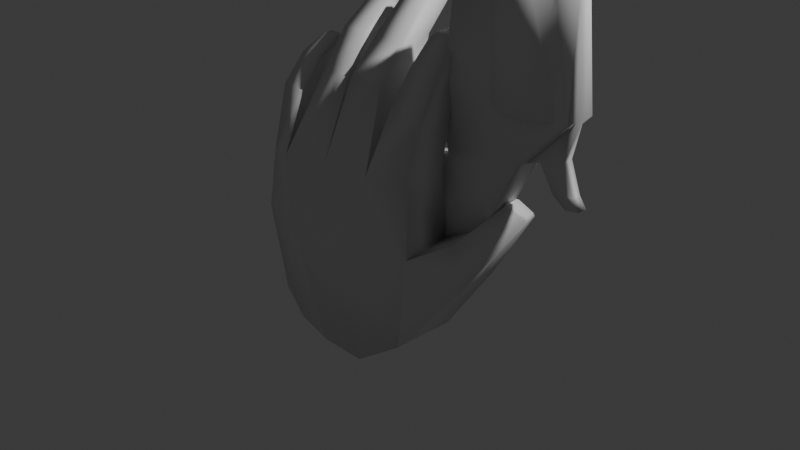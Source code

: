 # Source: untitled.blend  (saved by Blender 4.0.36; exported with 4.5.12 LTS)
import bpy
from mathutils import Matrix  # noqa: F401  (used for matrix-valued properties, if any)

bpy.ops.wm.read_factory_settings(use_empty=True)
scene = bpy.context.scene
scene.name = 'Scene'

# ---- collections
col_hand_collection = bpy.data.collections.new('Hand Collection'); scene.collection.children.link(col_hand_collection)
col_gun_collection = bpy.data.collections.new('Gun Collection'); scene.collection.children.link(col_gun_collection)

# ---- materials (node trees are filled in below, after node groups)
mat_material = bpy.data.materials.new('Material')
mat_material.alpha_threshold = 0.0
mat_material.use_transparent_shadow = False
mat_material.roughness = 0.5
mat_material.line_color = (0.0, 0.0, 0.0, 1.0)

# ---- material node trees
mat_material.use_nodes = True; mat_material.node_tree.nodes.clear()
_N = mat_material.node_tree.nodes; _L = mat_material.node_tree.links
n0 = _N.new('ShaderNodeOutputMaterial'); n0.name = 'Material Output'; n0.location = (300, 300)
n1 = _N.new('ShaderNodeBsdfPrincipled'); n1.name = 'Principled BSDF'; n1.location = (10, 300)
n1.inputs[3].default_value = 1.45
_L.new(n1.outputs[0], n0.inputs[0])
n0.is_active_output = True

# ---- world
world_world = bpy.data.worlds.new('World'); scene.world = world_world
world_world.use_nodes = True; world_world.node_tree.nodes.clear()
_N = world_world.node_tree.nodes; _L = world_world.node_tree.links
n0 = _N.new('ShaderNodeOutputWorld'); n0.name = 'World Output'; n0.location = (300, 300)
n1 = _N.new('ShaderNodeBackground'); n1.name = 'Background'; n1.location = (10, 300)
n1.inputs[0].default_value = (0.05088, 0.05088, 0.05088, 1.0)
_L.new(n1.outputs[0], n0.inputs[0])
n0.is_active_output = True
world_world.color = (0.05088, 0.05088, 0.05088)
world_world.use_sun_shadow = False
world_world.sun_shadow_jitter_overblur = 0.0

# ---- cameras
cam_camera = bpy.data.cameras.new('Camera')
cam_camera.clip_end = 100.0
cam_camera.ortho_scale = 7.314

# ---- lights
light_light = bpy.data.lights.new('Light', 'POINT')
light_light.transmission_factor = 0.0
light_light.use_soft_falloff = False
light_light.energy = 1000.0
light_light.shadow_soft_size = 0.1
light_light.shadow_maximum_resolution = 0.006
light_light.use_absolute_resolution = True

# ---- meshes
me_cube = bpy.data.meshes.new('Cube')
me_cube.from_pydata([(1.032, -0.4463, 1.037), (0.9086, -0.2073, -0.7336), (1.045, -0.8852, 0.9915), (0.9086, -0.8718, -0.7336), (-0.9399, -0.2532, 0.7233), (-0.7819, -0.3035, -0.7666), (-0.9543, -0.7932, 0.7064), (-0.7962, -0.8435, -0.7835), (0.0, -0.3355, -1.0), (0.02044, -0.9602, 0.9107), (0.0, -1.0, -1.0), (0.02044, -0.2958, 0.9107), (0.5, -1.0, -1.0), (0.5315, -0.3366, 0.9289), (0.5, -0.3355, -1.0), (0.4993, -0.8903, 0.8924), (-0.5, -0.3355, -1.0), (-0.5541, -0.9698, 0.8131), (-0.5143, -0.8754, -1.017), (-0.5541, -0.3053, 0.8131), (0.9964, -0.3638, 0.2829), (-0.9605, -0.8815, 0.1231), (1.045, -0.9004, 0.2543), (-0.9462, -0.3416, 0.1401), (-0.0002554, -0.3507, 0.2628), (-0.0002554, -1.015, 0.2628), (0.4997, -1.015, 0.2628), (0.4997, -0.3507, 0.2628), (-0.5003, -0.3507, 0.2628), (-0.5003, -1.015, 0.2628), (1.304, -0.5536, 0.3926), (1.3, -0.1592, 0.4829), (1.378, -0.5567, -0.0781), (1.425, -0.1816, 0.004663), (1.01, -0.3297, 1.546), (0.9927, -0.6804, 1.509), (0.6102, -0.6804, 1.509), (0.628, -0.3297, 1.546), (0.9662, -0.2172, 1.87), (0.6425, -0.2172, 1.87), (1.009, -0.5293, 1.86), (0.6858, -0.5293, 1.86), (0.04917, -0.1195, 1.69), (0.4347, -0.1195, 1.69), (0.04917, -0.6319, 1.69), (0.4347, -0.6319, 1.69), (0.07106, -0.002709, 2.024), (0.05924, -0.3519, 1.995), (0.3876, -0.3519, 1.995), (0.3994, -0.002709, 2.024), (-0.1013, -0.1808, 1.499), (-0.0447, -0.601, 1.631), (-0.4887, -0.1808, 1.499), (-0.3812, -0.5941, 1.631), (-0.139, -0.0186, 1.897), (-0.4702, -0.0186, 1.897), (-0.3842, -0.3383, 1.996), (-0.1039, -0.3452, 1.996), (-0.6122, -0.681, 1.379), (-0.8973, -0.6769, 1.379), (-0.6285, -0.2778, 1.282), (-0.9712, -0.2778, 1.282), (-0.684, -0.398, 1.633), (-0.7038, -0.1788, 1.538), (-0.948, -0.398, 1.633), (-0.9679, -0.1788, 1.538), (0.9586, -0.02522, 2.109), (0.8934, -0.06483, 2.171), (0.8934, -0.2797, 2.171), (0.9874, -0.322, 2.1), (0.6816, -0.02521, 2.109), (0.7656, -0.06483, 2.171), (0.7656, -0.2797, 2.171), (0.7104, -0.322, 2.1), (0.1369, 0.1255, 2.412), (0.07017, 0.0199, 2.355), (0.1487, 0.2486, 2.338), (0.08197, 0.2799, 2.28), (0.2925, 0.2486, 2.338), (0.3604, 0.2799, 2.28), (0.3486, 0.0199, 2.355), (0.2807, 0.1255, 2.412), (-0.2112, 0.09629, 2.238), (-0.1451, -0.01009, 2.184), (-0.2593, 0.206, 2.184), (-0.1932, 0.2335, 2.13), (-0.3631, 0.09629, 2.238), (-0.4282, -0.01009, 2.184), (-0.4764, 0.2335, 2.13), (-0.4112, 0.206, 2.184), (-0.8922, -0.01143, 1.746), (-0.9444, 0.004486, 1.71), (-0.8583, -0.1079, 1.803), (-0.9021, -0.1534, 1.781), (-0.7051, -0.1534, 1.781), (-0.7657, -0.1079, 1.803), (-0.7996, -0.01143, 1.746), (-0.7473, 0.004486, 1.71), (1.71, 0.02152, 0.6648), (1.709, 0.05174, 0.6179), (1.778, -0.1465, 0.6477), (1.757, -0.1156, 0.6794), (1.485, -0.01934, 0.7536), (1.585, -0.02819, 0.762), (1.628, -0.1597, 0.7728), (1.594, -0.2185, 0.7709)], [], [(62, 63, 97, 94), (29, 17, 6, 21), (21, 6, 4, 23), (14, 1, 3, 12), (20, 0, 2, 22), (27, 13, 0, 20), (28, 19, 11, 24), (16, 8, 10, 18), (26, 15, 9, 25), (48, 49, 79, 80), (41, 40, 69, 73), (22, 2, 15, 26), (24, 11, 13, 27), (8, 14, 12, 10), (5, 16, 18, 7), (23, 4, 19, 28), (25, 9, 17, 29), (54, 55, 88, 85), (63, 65, 91, 97), (96, 90, 92, 95), (64, 62, 94, 93), (56, 57, 83, 87), (55, 56, 87, 88), (57, 54, 85, 83), (46, 47, 75, 77), (49, 46, 77, 79), (78, 76, 74, 81), (38, 39, 70, 66), (39, 41, 73, 70), (40, 38, 66, 69), (10, 25, 29, 18), (5, 23, 28, 16), (8, 24, 27, 14), (3, 22, 26, 12), (12, 26, 25, 10), (16, 28, 24, 8), (14, 27, 20, 1), (7, 21, 23, 5), (18, 29, 21, 7), (32, 33, 99, 100), (31, 30, 105, 102), (98, 103, 104, 101), (30, 32, 100, 105), (3, 1, 33, 32), (1, 20, 31, 33), (22, 3, 32, 30), (20, 22, 30, 31), (13, 15, 36, 37), (0, 13, 37, 34), (15, 2, 35, 36), (2, 0, 34, 35), (37, 36, 41, 39), (34, 37, 39, 38), (36, 35, 40, 41), (35, 34, 38, 40), (15, 13, 43, 45), (9, 15, 45, 44), (11, 9, 44, 42), (13, 11, 42, 43), (45, 43, 42, 44), (45, 43, 49, 48), (44, 45, 48, 47), (42, 44, 47, 46), (43, 42, 46, 49), (17, 9, 51, 53), (19, 17, 53, 52), (11, 19, 52, 50), (9, 11, 50, 51), (53, 51, 57, 56), (52, 53, 56, 55), (50, 52, 55, 54), (51, 50, 54, 57), (19, 4, 61, 60), (4, 6, 59, 61), (17, 19, 60, 58), (6, 17, 58, 59), (60, 61, 65, 63), (61, 59, 64, 65), (58, 60, 63, 62), (59, 58, 62, 64), (67, 68, 69, 66), (71, 67, 66, 70), (68, 72, 73, 69), (70, 73, 72, 71), (67, 71, 72, 68), (81, 74, 75, 80), (77, 75, 74, 76), (76, 78, 79, 77), (78, 81, 80, 79), (47, 48, 80, 75), (89, 84, 85, 88), (84, 82, 83, 85), (82, 86, 87, 83), (88, 87, 86, 89), (84, 89, 86, 82), (95, 92, 93, 94), (92, 90, 91, 93), (90, 96, 97, 91), (96, 95, 94, 97), (65, 64, 93, 91), (103, 98, 99, 102), (105, 100, 101, 104), (100, 99, 98, 101), (102, 105, 104, 103), (33, 31, 102, 99)])
me_cube.polygons.foreach_set('use_smooth', [True] * 105)
_uv = me_cube.uv_layers.new(name='UVMap')
_uv.uv.foreach_set('vector', [0.8125, 0.75, 0.8125, 0.5, 0.8125, 0.5, 0.8125, 0.75, 0.5, 0.9375, 0.625, 0.9375, 0.625, 1.0, 0.5, 1.0, 0.5, 0.0, 0.625, 0.0, 0.625, 0.25, 0.5, 0.25, 0.3125, 0.5, 0.375, 0.5, 0.375, 0.75, 0.3125, 0.75, 0.5, 0.5, 0.625, 0.5, 0.625, 0.75, 0.5, 0.75, 0.5, 0.4375, 0.625, 0.4375, 0.625, 0.5, 0.5, 0.5, 0.5, 0.3125, 0.625, 0.3125, 0.625, 0.375, 0.5, 0.375, 0.1875, 0.5, 0.25, 0.5, 0.25, 0.75, 0.1875, 0.75, 0.5, 0.8125, 0.625, 0.8125, 0.625, 0.875, 0.5, 0.875, 0.6875, 0.75, 0.6875, 0.5, 0.6875, 0.5, 0.6875, 0.75, 0.625, 0.8125, 0.625, 0.75, 0.625, 0.75, 0.625, 0.8125, 0.5, 0.75, 0.625, 0.75, 0.625, 0.8125, 0.5, 0.8125, 0.5, 0.375, 0.625, 0.375, 0.625, 0.4375, 0.5, 0.4375, 0.25, 0.5, 0.3125, 0.5, 0.3125, 0.75, 0.25, 0.75, 0.125, 0.5, 0.1875, 0.5, 0.1875, 0.75, 0.125, 0.75, 0.5, 0.25, 0.625, 0.25, 0.625, 0.3125, 0.5, 0.3125, 0.5, 0.875, 0.625, 0.875, 0.625, 0.9375, 0.5, 0.9375, 0.625, 0.375, 0.625, 0.3125, 0.625, 0.3125, 0.625, 0.375, 0.625, 0.3125, 0.625, 0.25, 0.625, 0.25, 0.625, 0.3125, 0.8281, 0.5471, 0.8594, 0.5471, 0.8594, 0.7029, 0.8281, 0.7029, 0.625, 1.0, 0.625, 0.9375, 0.625, 0.9375, 0.625, 1.0, 0.625, 0.9375, 0.625, 0.875, 0.625, 0.875, 0.625, 0.9375, 0.8125, 0.5, 0.8125, 0.75, 0.8125, 0.75, 0.8125, 0.5, 0.75, 0.75, 0.75, 0.5, 0.75, 0.5, 0.75, 0.75, 0.75, 0.5, 0.75, 0.75, 0.75, 0.75, 0.75, 0.5, 0.625, 0.4375, 0.625, 0.375, 0.625, 0.375, 0.625, 0.4375, 0.6316, 0.4891, 0.6405, 0.4559, 0.7052, 0.6984, 0.6477, 0.7316, 0.625, 0.5, 0.625, 0.4375, 0.625, 0.4375, 0.625, 0.5, 0.6875, 0.5, 0.6875, 0.75, 0.6875, 0.75, 0.6875, 0.5, 0.625, 0.75, 0.625, 0.5, 0.625, 0.5, 0.625, 0.75, 0.375, 0.875, 0.5, 0.875, 0.5, 0.9375, 0.375, 0.9375, 0.375, 0.25, 0.5, 0.25, 0.5, 0.3125, 0.375, 0.3125, 0.375, 0.375, 0.5, 0.375, 0.5, 0.4375, 0.375, 0.4375, 0.375, 0.75, 0.5, 0.75, 0.5, 0.8125, 0.375, 0.8125, 0.375, 0.8125, 0.5, 0.8125, 0.5, 0.875, 0.375, 0.875, 0.375, 0.3125, 0.5, 0.3125, 0.5, 0.375, 0.375, 0.375, 0.375, 0.4375, 0.5, 0.4375, 0.5, 0.5, 0.375, 0.5, 0.375, 0.0, 0.5, 0.0, 0.5, 0.25, 0.375, 0.25, 0.375, 0.9375, 0.5, 0.9375, 0.5, 1.0, 0.375, 1.0, 0.375, 0.75, 0.375, 0.5, 0.375, 0.5, 0.375, 0.75, 0.5, 0.5, 0.5, 0.75, 0.5, 0.75, 0.5, 0.5, 0.3973, 0.5499, 0.4777, 0.552, 0.4778, 0.6982, 0.3971, 0.7004, 0.5, 0.75, 0.375, 0.75, 0.375, 0.75, 0.5, 0.75, 0.375, 0.75, 0.375, 0.5, 0.375, 0.5, 0.375, 0.75, 0.375, 0.5, 0.5, 0.5, 0.5, 0.5, 0.375, 0.5, 0.5, 0.75, 0.375, 0.75, 0.375, 0.75, 0.5, 0.75, 0.5, 0.5, 0.5, 0.75, 0.5, 0.75, 0.5, 0.5, 0.6875, 0.5, 0.6875, 0.75, 0.6875, 0.75, 0.6875, 0.5, 0.625, 0.5, 0.625, 0.4375, 0.625, 0.4375, 0.625, 0.5, 0.625, 0.8125, 0.625, 0.75, 0.625, 0.75, 0.625, 0.8125, 0.625, 0.75, 0.625, 0.5, 0.625, 0.5, 0.625, 0.75, 0.6875, 0.5, 0.6875, 0.75, 0.6875, 0.75, 0.6875, 0.5, 0.625, 0.5, 0.625, 0.4375, 0.625, 0.4375, 0.625, 0.5, 0.625, 0.8125, 0.625, 0.75, 0.625, 0.75, 0.625, 0.8125, 0.625, 0.75, 0.625, 0.5, 0.625, 0.5, 0.625, 0.75, 0.6875, 0.75, 0.6875, 0.5, 0.6875, 0.5, 0.6875, 0.75, 0.625, 0.875, 0.625, 0.8125, 0.625, 0.8125, 0.625, 0.875, 0.75, 0.5, 0.75, 0.75, 0.75, 0.75, 0.75, 0.5, 0.625, 0.4375, 0.625, 0.375, 0.625, 0.375, 0.625, 0.4375, 0.6875, 0.75, 0.6875, 0.5, 0.625, 0.375, 0.75, 0.75, 0.6875, 0.75, 0.6875, 0.5, 0.6875, 0.5, 0.6875, 0.75, 0.625, 0.875, 0.625, 0.8125, 0.625, 0.8125, 0.625, 0.875, 0.75, 0.5, 0.75, 0.75, 0.75, 0.75, 0.75, 0.5, 0.625, 0.4375, 0.625, 0.375, 0.625, 0.375, 0.625, 0.4375, 0.625, 0.9375, 0.625, 0.875, 0.625, 0.875, 0.625, 0.9375, 0.8125, 0.5, 0.8125, 0.75, 0.8125, 0.75, 0.8125, 0.5, 0.625, 0.375, 0.625, 0.3125, 0.625, 0.3125, 0.625, 0.375, 0.75, 0.75, 0.75, 0.5, 0.75, 0.5, 0.75, 0.75, 0.625, 0.9375, 0.625, 0.875, 0.625, 0.875, 0.625, 0.9375, 0.8125, 0.5, 0.8125, 0.75, 0.8125, 0.75, 0.8125, 0.5, 0.625, 0.375, 0.625, 0.3125, 0.625, 0.3125, 0.625, 0.375, 0.75, 0.75, 0.75, 0.5, 0.75, 0.5, 0.75, 0.75, 0.625, 0.3125, 0.625, 0.25, 0.625, 0.25, 0.625, 0.3125, 0.625, 0.25, 0.625, 0.0, 0.625, 0.0, 0.625, 0.25, 0.8125, 0.75, 0.8125, 0.5, 0.8125, 0.5, 0.8125, 0.75, 0.625, 1.0, 0.625, 0.9375, 0.625, 0.9375, 0.625, 1.0, 0.625, 0.3125, 0.625, 0.25, 0.625, 0.25, 0.625, 0.3125, 0.625, 0.25, 0.625, 0.0, 0.625, 0.0, 0.625, 0.25, 0.8125, 0.75, 0.8125, 0.5, 0.8125, 0.5, 0.8125, 0.75, 0.625, 1.0, 0.625, 0.9375, 0.625, 0.9375, 0.625, 1.0, 0.6412, 0.5487, 0.6412, 0.7013, 0.625, 0.75, 0.625, 0.5, 0.6713, 0.5487, 0.6412, 0.5487, 0.6258, 0.5, 0.6875, 0.5, 0.6412, 0.7013, 0.6713, 0.7013, 0.6875, 0.75, 0.6258, 0.75, 0.6875, 0.5, 0.6875, 0.75, 0.6713, 0.7013, 0.6713, 0.5487, 0.6412, 0.5487, 0.6713, 0.5487, 0.6713, 0.7013, 0.6412, 0.7013, 0.6477, 0.7316, 0.7052, 0.6984, 0.75, 0.75, 0.625, 0.8125, 0.6362, 0.4087, 0.75, 0.75, 0.7052, 0.6984, 0.6405, 0.4559, 0.6405, 0.4559, 0.6316, 0.4891, 0.625, 0.4375, 0.625, 0.375, 0.6316, 0.4891, 0.6477, 0.7316, 0.625, 0.8125, 0.625, 0.4712, 0.625, 0.875, 0.625, 0.8125, 0.625, 0.8125, 0.625, 0.875, 0.7985, 0.5421, 0.764, 0.5421, 0.75, 0.5, 0.8125, 0.5, 0.764, 0.5421, 0.764, 0.7079, 0.75, 0.75, 0.75, 0.5, 0.764, 0.7079, 0.7985, 0.7079, 0.8125, 0.75, 0.75, 0.75, 0.8125, 0.5, 0.8125, 0.75, 0.7985, 0.7079, 0.7985, 0.5421, 0.764, 0.5421, 0.7985, 0.5421, 0.7985, 0.7079, 0.764, 0.7079, 0.8281, 0.7029, 0.8594, 0.7029, 0.875, 0.75, 0.8125, 0.75, 0.8594, 0.7029, 0.8594, 0.5471, 0.875, 0.5309, 0.875, 0.75, 0.8594, 0.5471, 0.8281, 0.5471, 0.8125, 0.5, 0.875, 0.5, 0.8281, 0.5471, 0.8281, 0.7029, 0.8125, 0.75, 0.8125, 0.5, 0.625, 0.25, 0.625, 0.0, 0.625, 0.0, 0.625, 0.25, 0.4777, 0.552, 0.3973, 0.5499, 0.375, 0.5, 0.5, 0.5, 0.5, 0.75, 0.375, 0.75, 0.3971, 0.7004, 0.4778, 0.6982, 0.375, 0.75, 0.375, 0.5, 0.3973, 0.5499, 0.3971, 0.7004, 0.5, 0.5, 0.5, 0.75, 0.4778, 0.6982, 0.4777, 0.552, 0.375, 0.5, 0.5, 0.5, 0.5, 0.5, 0.375, 0.5])
me_cube.materials.append(mat_material)
me_cube.use_mirror_vertex_groups = False
me_cube.update()
me_cube_001 = bpy.data.meshes.new('Cube.001')
me_cube_001.from_pydata([(-0.05143, -0.2246, -0.6376), (-0.2355, -0.1347, 0.2628), (-0.05143, 0.2246, -0.6376), (-0.2355, 0.1347, 0.2628), (0.7926, -0.1497, -0.8173), (0.3782, -0.131, 0.4495), (0.7926, 0.1497, -0.8173), (0.3782, 0.131, 0.4495), (-0.2731, -0.1347, 0.2872), (-0.2731, 0.1347, 0.2872), (-0.3424, 0.1559, 0.8611), (-0.3424, -0.1559, 0.8611), (-0.6958, -0.1347, 0.2547), (-0.6958, 0.1347, 0.2547), (-0.6833, 0.1559, 1.221), (-0.6833, -0.1559, 1.221), (-0.6958, -0.1347, 0.2547), (-0.6833, -0.1559, 1.221), (-1.336, -0.183, 0.3734), (-1.336, 0.183, 0.3734), (-1.442, -0.05768, 1.221), (-1.471, 0.1434, 0.6506), (-1.471, -0.1434, 0.651), (-1.471, 0.1434, 0.6506), (-1.471, -0.1434, 0.651), (-2.369, 0.1497, 0.6583), (-2.369, -0.137, 0.6586), (-2.519, 0.1471, 0.8064), (-2.519, -0.147, 0.8057), (-0.1849, -0.1594, 0.01534), (-0.1848, 0.1594, 0.01501), (-0.1756, 0.1639, -0.02992), (-0.1758, -0.1638, -0.02912), (-0.6675, 0.1347, 0.2568), (-0.6657, -0.1347, 0.2569), (-0.6083, -0.1573, -0.05043), (-0.5852, -0.155, -0.02707), (-0.5861, 0.1391, -0.02729), (-0.6082, 0.1413, -0.05083), (-0.3998, -0.146, -0.1029), (-0.3928, -0.1427, -0.06903), (-0.3932, 0.1638, -0.0693), (-0.3997, 0.1672, -0.1035), (-0.6738, -0.1443, 0.1047), (-0.675, 0.1375, 0.1045), (-0.7129, 0.1386, 0.09165), (-0.7129, -0.1454, 0.09185), (-0.3073, 0.1347, 0.2794), (-0.3217, -0.1347, 0.2783), (-0.3302, 0.1325, 0.2781), (-0.3447, -0.1369, 0.277), (-0.4302, -0.02722, 0.09216), (-0.4309, -0.03896, 0.07708), (-0.4165, 0.02857, 0.07816), (-0.4156, 0.0403, 0.09326), (-0.3186, 0.03689, 0.1651), (-0.3332, -0.03063, 0.1641), (-0.2989, 0.03788, 0.1664), (-0.3132, -0.02964, 0.1653), (-0.3166, -0.03162, 0.2202), (-0.2941, -0.02964, 0.2215), (-0.302, 0.03591, 0.2213), (-0.2797, 0.03788, 0.2226), (-0.3647, 0.03558, 0.1134), (-0.3526, 0.03508, 0.1034), (-0.3793, -0.03194, 0.1123), (-0.367, -0.03244, 0.1023), (-0.3339, 0.06285, 0.2778), (-0.3125, 0.03829, 0.279), (-0.317, -0.04714, 0.2787), (-0.3391, -0.0333, 0.2774), (-1.447, 0.1537, 1.122), (-1.442, 0.06272, 1.221), (-1.447, -0.1537, 1.122), (-2.507, 0.04792, 1.197), (-2.504, 0.1537, 1.11), (-2.504, -0.1537, 1.11), (-2.507, -0.05213, 1.194), (-2.519, 0.04888, 0.8062), (-2.514, 0.1492, 0.9046), (-2.519, 0.04888, 0.8062), (-1.447, 0.1537, 1.123), (-1.447, -0.1537, 1.122), (-2.514, -0.1492, 0.9039), (-2.519, -0.04886, 0.806), (-2.519, -0.04886, 0.806), (-2.519, -0.147, 0.8057), (-3.64, 0.1492, 0.9046), (-3.645, 0.04888, 0.8062), (-3.625, 0.05768, 1.208), (-3.63, 0.1537, 1.11), (-3.63, -0.1537, 1.11), (-3.625, -0.05768, 1.208), (-3.645, -0.04886, 0.806), (-3.64, -0.1492, 0.9039), (-3.628, 0.0553, 1.151), (-3.628, -0.04567, 1.149), (-3.631, -0.09657, 1.087), (-3.639, -0.0976, 0.9283), (-3.642, -0.03734, 0.8649), (-3.642, 0.03577, 0.8633), (-3.639, 0.09615, 0.9235), (-3.63, 0.09839, 1.1), (-3.628, 0.0553, 1.151), (-3.628, -0.04567, 1.149), (-3.631, -0.09657, 1.087), (-3.639, -0.0976, 0.9283), (-3.642, -0.03734, 0.8649), (-3.642, 0.03577, 0.8633), (-3.639, 0.09615, 0.9235), (-3.63, 0.09839, 1.1), (-3.547, 0.0553, 1.147), (-3.547, -0.04567, 1.144), (-3.55, -0.09657, 1.083), (-3.558, -0.0976, 0.9242), (-3.562, -0.03734, 0.8608), (-3.562, 0.03577, 0.8592), (-3.559, 0.09615, 0.9194), (-3.55, 0.09839, 1.096), (-0.3424, 0.03539, 0.8611), (-0.6833, 0.04645, 1.221), (-0.3424, -0.06086, 0.8611), (-0.6833, -0.05107, 1.221), (-0.4302, 0.04026, 1.153), (-0.382, 0.04169, 0.9749), (-0.382, -0.05455, 0.9749), (-0.4302, -0.05726, 1.153), (-0.2221, 0.05196, 1.213), (-0.2097, 0.03824, 1.073), (-0.2097, -0.05801, 1.073), (-0.2221, -0.04555, 1.213), (-0.1498, 0.04345, 1.267), (-0.1402, 0.0286, 1.176), (-0.1402, -0.06765, 1.176), (-0.1498, -0.05406, 1.267), (-0.6846, 0.1536, 1.119), (-0.6909, 0.143, 0.6321), (-1.471, 0.3016, 0.7982), (-1.447, 0.2963, 1.023), (-0.6909, 0.3012, 0.7796), (-0.6846, 0.2962, 1.019), (-0.6845, -0.1538, 1.127), (-0.6909, -0.143, 0.6329), (-0.6845, -0.1538, 1.127), (-0.6909, -0.143, 0.6329), (-1.447, -0.2933, 1.009), (-1.471, -0.283, 0.7819), (-0.6845, -0.2934, 1.014), (-0.6909, -0.2826, 0.7638)], [(86, 28)], [(0, 32, 31, 2), (2, 31, 30, 3, 7, 6), (6, 7, 5, 4), (4, 5, 1, 29, 32, 0), (2, 6, 4, 0), (5, 7, 10, 119, 121, 11), (8, 11, 15, 141, 142, 12, 34, 50, 48), (3, 1, 8, 9), (1, 5, 11, 8), (7, 3, 9, 10), (15, 122, 120, 14, 72, 20), (10, 9, 47, 49, 33, 13, 136, 135, 14), (11, 121, 122, 15), (9, 8, 48, 69, 68, 47), (12, 142, 141, 15, 17, 143, 144, 16), (13, 12, 18, 19), (12, 142, 22, 18), (22, 21, 19, 18), (24, 73, 82, 76, 28, 26), (20, 72, 74, 77), (21, 22, 24, 23), (135, 136, 139, 140), (14, 81, 72), (23, 24, 26, 25), (89, 95, 96, 92), (75, 79, 87, 90), (83, 76, 91, 94), (77, 74, 89, 92), (28, 80, 78, 84, 85, 27, 25, 26), (30, 29, 1, 3), (43, 44, 33, 34), (44, 45, 13, 33), (46, 43, 34, 12), (45, 46, 12, 13), (42, 39, 35, 38), (39, 40, 36, 35), (41, 42, 38, 37), (40, 41, 37, 36), (29, 30, 41, 40), (30, 31, 42, 41), (32, 29, 40, 39), (31, 32, 39, 42), (38, 35, 46, 45), (35, 36, 43, 46), (37, 38, 45, 44), (36, 37, 44, 43), (53, 52, 51, 54), (65, 63, 54, 51), (49, 67, 70, 50, 34, 33), (63, 64, 53, 54), (66, 65, 51, 52), (64, 66, 52, 53), (62, 60, 58, 57), (60, 59, 56, 58), (61, 62, 57, 55), (59, 61, 55, 56), (47, 68, 67, 49), (57, 58, 66, 64), (58, 56, 65, 66), (55, 57, 64, 63), (56, 55, 63, 65), (59, 70, 67, 61), (62, 68, 69, 60), (67, 68, 62, 61), (60, 69, 70, 59), (48, 50, 70, 69), (78, 84, 93, 88), (82, 73, 20), (83, 84, 85, 86), (20, 77, 76, 82), (74, 72, 71, 75), (77, 92, 91, 76), (93, 84, 83, 94), (75, 90, 89, 74), (87, 79, 78, 88), (71, 23, 25, 27, 75), (82, 15, 20), (106, 105, 113, 114), (94, 98, 99, 93), (95, 102, 110, 103), (95, 89, 90, 102), (92, 96, 97, 91), (91, 97, 98, 94), (93, 99, 100, 88), (88, 100, 101, 87), (87, 101, 102, 90), (101, 100, 108, 109), (99, 98, 106, 107), (97, 96, 104, 105), (102, 101, 109, 110), (100, 99, 107, 108), (98, 97, 105, 106), (96, 95, 103, 104), (117, 116, 115, 114, 113, 112, 111, 118), (104, 103, 111, 112), (103, 110, 118, 111), (109, 108, 116, 117), (107, 106, 114, 115), (105, 104, 112, 113), (110, 109, 117, 118), (108, 107, 115, 116), (120, 119, 10, 14), (120, 122, 126, 123), (123, 126, 130, 127), (119, 120, 123, 124), (122, 121, 125, 126), (121, 119, 124, 125), (130, 129, 133, 134), (124, 123, 127, 128), (126, 125, 129, 130), (125, 124, 128, 129), (134, 133, 132, 131), (129, 128, 132, 133), (127, 130, 134, 131), (128, 127, 131, 132), (138, 140, 139, 137), (135, 81, 14), (21, 136, 13, 19), (21, 81, 138, 137), (136, 21, 137, 139), (81, 135, 140, 138), (146, 148, 147, 145), (142, 141, 147, 148), (82, 141, 15), (82, 22, 146, 145), (141, 82, 145, 147), (22, 142, 148, 146)])
me_cube_001.polygons.foreach_set('use_smooth', [True] * 127)
_uv = me_cube_001.uv_layers.new(name='UVMap')
_uv.uv.foreach_set('vector', [0.375, 0.0, 0.544, 0.0, 0.5437, 0.25, 0.375, 0.25, 0.375, 0.25, 0.5437, 0.25, 0.5562, 0.25, 0.625, 0.25, 0.625, 0.5, 0.375, 0.5, 0.375, 0.5, 0.625, 0.5, 0.625, 0.75, 0.375, 0.75, 0.375, 0.75, 0.625, 0.75, 0.625, 1.0, 0.5563, 1.0, 0.544, 1.0, 0.375, 1.0, 0.125, 0.5, 0.375, 0.5, 0.375, 0.75, 0.125, 0.75, 0.625, 0.75, 0.625, 0.5, 0.625, 0.5, 0.625, 0.5966, 0.625, 0.6738, 0.625, 0.75, 0.625, 1.0, 0.625, 0.75, 0.625, 0.75, 0.625, 0.7743, 0.625, 0.9021, 0.625, 1.0, 0.625, 1.0, 0.625, 1.0, 0.625, 1.0, 0.625, 0.25, 0.625, 0.0, 0.625, 0.0, 0.625, 0.25, 0.625, 1.0, 0.625, 0.75, 0.625, 0.75, 0.625, 1.0, 0.625, 0.5, 0.625, 0.25, 0.625, 0.25, 0.625, 0.5, 0.625, 0.75, 0.625, 0.666, 0.625, 0.5878, 0.625, 0.5, 0.625, 0.5747, 0.625, 0.75, 0.625, 0.5, 0.625, 0.25, 0.625, 0.25, 0.625, 0.25, 0.625, 0.25, 0.625, 0.25, 0.625, 0.3477, 0.625, 0.4736, 0.625, 0.5, 0.625, 0.75, 0.625, 0.6738, 0.625, 0.666, 0.625, 0.75, 0.625, 0.25, 0.625, 0.0, 0.625, 0.0, 0.625, 0.08126, 0.625, 0.1605, 0.625, 0.25, 0.875, 0.75, 0.7771, 0.75, 0.6493, 0.75, 0.625, 0.75, 0.625, 0.75, 0.6493, 0.75, 0.7771, 0.75, 0.875, 0.75, 0.625, 0.25, 0.625, 0.0, 0.625, 0.0, 0.625, 0.25, 0.625, 1.0, 0.625, 0.9021, 0.625, 0.8974, 0.625, 1.0, 0.7724, 0.75, 0.7725, 0.5, 0.875, 0.5, 0.875, 0.75, 0.625, 0.8974, 0.625, 0.7754, 0.625, 0.7754, 0.625, 0.7754, 0.625, 0.8542, 0.625, 0.8974, 0.625, 0.6713, 0.625, 0.5787, 0.625, 0.5787, 0.625, 0.6713, 0.7725, 0.5, 0.7724, 0.75, 0.7724, 0.75, 0.7725, 0.5, 0.625, 0.4736, 0.625, 0.3477, 0.625, 0.3477, 0.625, 0.4736, 0.625, 0.5, 0.625, 0.4747, 0.625, 0.5747, 0.7725, 0.5, 0.7724, 0.75, 0.7724, 0.75, 0.7725, 0.5, 0.625, 0.5787, 0.6397, 0.5803, 0.6405, 0.662, 0.625, 0.6713, 0.625, 0.4746, 0.625, 0.4214, 0.625, 0.4214, 0.625, 0.4746, 0.625, 0.8288, 0.625, 0.7754, 0.625, 0.7754, 0.625, 0.8288, 0.625, 0.6713, 0.625, 0.5787, 0.625, 0.5787, 0.625, 0.6713, 0.625, 0.8542, 0.6943, 0.6182, 0.6943, 0.6182, 0.6597, 0.7359, 0.6597, 0.7359, 0.729, 0.5, 0.625, 0.3525, 0.7724, 0.75, 0.5562, 0.25, 0.5563, 0.0, 0.625, 0.0, 0.625, 0.25, 0.6078, 0.0, 0.6078, 0.25, 0.625, 0.25, 0.625, 0.0, 0.6078, 0.25, 0.6047, 0.25, 0.625, 0.25, 0.625, 0.25, 0.6047, 1.0, 0.6078, 1.0, 0.625, 1.0, 0.625, 1.0, 0.6047, 0.25, 0.6047, 0.0, 0.625, 0.0, 0.625, 0.25, 0.5641, 0.25, 0.5642, 0.0, 0.5845, 0.0, 0.5844, 0.25, 0.5642, 1.0, 0.5735, 1.0, 0.5907, 1.0, 0.5845, 1.0, 0.5734, 0.25, 0.5641, 0.25, 0.5844, 0.25, 0.5906, 0.25, 0.5735, 0.0, 0.5734, 0.25, 0.5906, 0.25, 0.5907, 0.0, 0.5563, 0.0, 0.5562, 0.25, 0.5734, 0.25, 0.5735, 0.0, 0.5562, 0.25, 0.5437, 0.25, 0.5641, 0.25, 0.5734, 0.25, 0.544, 1.0, 0.5563, 1.0, 0.5735, 1.0, 0.5642, 1.0, 0.5437, 0.25, 0.544, 0.0, 0.5642, 0.0, 0.5641, 0.25, 0.5844, 0.25, 0.5845, 0.0, 0.6047, 0.0, 0.6047, 0.25, 0.5845, 1.0, 0.5907, 1.0, 0.6078, 1.0, 0.6047, 1.0, 0.5906, 0.25, 0.5844, 0.25, 0.6047, 0.25, 0.6078, 0.25, 0.5907, 0.0, 0.5906, 0.25, 0.6078, 0.25, 0.6078, 0.0, 0.625, 0.25, 0.625, 0.0, 0.625, 0.0, 0.625, 0.25, 0.625, 0.0, 0.625, 0.25, 0.625, 0.25, 0.625, 0.0, 0.625, 0.25, 0.625, 0.1853, 0.625, 0.09611, 0.625, 0.0, 0.625, 0.0, 0.625, 0.25, 0.625, 0.25, 0.625, 0.25, 0.625, 0.25, 0.625, 0.25, 0.625, 1.0, 0.625, 1.0, 0.625, 1.0, 0.625, 1.0, 0.625, 0.25, 0.625, 0.0, 0.625, 0.0, 0.625, 0.25, 0.625, 0.25, 0.625, 0.0, 0.625, 0.0, 0.625, 0.25, 0.625, 1.0, 0.625, 1.0, 0.625, 1.0, 0.625, 1.0, 0.625, 0.25, 0.625, 0.25, 0.625, 0.25, 0.625, 0.25, 0.625, 0.0, 0.625, 0.25, 0.625, 0.25, 0.625, 0.0, 0.625, 0.25, 0.625, 0.1605, 0.625, 0.1853, 0.625, 0.25, 0.625, 0.25, 0.625, 0.0, 0.625, 0.0, 0.625, 0.25, 0.625, 1.0, 0.625, 1.0, 0.625, 1.0, 0.625, 1.0, 0.625, 0.25, 0.625, 0.25, 0.625, 0.25, 0.625, 0.25, 0.625, 0.0, 0.625, 0.25, 0.625, 0.25, 0.625, 0.0, 0.625, 0.0, 0.625, 0.09611, 0.625, 0.1853, 0.625, 0.25, 0.625, 0.25, 0.625, 0.1605, 0.625, 0.08126, 0.625, 0.0, 0.625, 0.1853, 0.625, 0.1605, 0.625, 0.25, 0.625, 0.25, 0.625, 0.0, 0.625, 0.08126, 0.625, 0.09611, 0.625, 0.0, 0.625, 0.0, 0.625, 0.0, 0.625, 0.09611, 0.625, 0.08126, 0.7291, 0.5835, 0.7291, 0.6665, 0.7291, 0.6665, 0.7291, 0.5835, 0.625, 0.7754, 0.625, 0.7754, 0.625, 0.6713, 0.625, 0.8288, 0.625, 0.8542, 0.625, 0.8542, 0.625, 0.8542, 0.625, 0.6713, 0.625, 0.6713, 0.625, 0.7754, 0.625, 0.7754, 0.625, 0.5787, 0.625, 0.5787, 0.625, 0.4746, 0.625, 0.4746, 0.625, 0.6713, 0.625, 0.6713, 0.625, 0.7754, 0.625, 0.7754, 0.7291, 0.6665, 0.7291, 0.6665, 0.7292, 0.75, 0.7292, 0.75, 0.625, 0.4746, 0.625, 0.4746, 0.625, 0.5787, 0.625, 0.5787, 0.729, 0.5, 0.729, 0.5, 0.7291, 0.5835, 0.7291, 0.5835, 0.625, 0.4746, 0.625, 0.3525, 0.625, 0.3525, 0.625, 0.396, 0.625, 0.4746, 0.625, 0.7782, 0.625, 0.75, 0.625, 0.75, 0.6975, 0.7065, 0.6564, 0.7038, 0.6564, 0.7038, 0.6975, 0.7065, 0.7038, 0.75, 0.6975, 0.7065, 0.7139, 0.6564, 0.7291, 0.6665, 0.6397, 0.5803, 0.653, 0.5449, 0.653, 0.5449, 0.6397, 0.5803, 0.6397, 0.5803, 0.625, 0.5787, 0.6504, 0.5, 0.653, 0.5449, 0.625, 0.6713, 0.6405, 0.662, 0.6564, 0.7038, 0.6504, 0.75, 0.6504, 0.75, 0.6564, 0.7038, 0.6975, 0.7065, 0.7038, 0.75, 0.7291, 0.6665, 0.7139, 0.6564, 0.7143, 0.5949, 0.7291, 0.5835, 0.7291, 0.5835, 0.7143, 0.5949, 0.6987, 0.5447, 0.7036, 0.5, 0.7036, 0.5, 0.6987, 0.5447, 0.653, 0.5449, 0.6504, 0.5, 0.6987, 0.5447, 0.7143, 0.5949, 0.7143, 0.5949, 0.6987, 0.5447, 0.7139, 0.6564, 0.6975, 0.7065, 0.6975, 0.7065, 0.7139, 0.6564, 0.6564, 0.7038, 0.6405, 0.662, 0.6405, 0.662, 0.6564, 0.7038, 0.653, 0.5449, 0.6987, 0.5447, 0.6987, 0.5447, 0.653, 0.5449, 0.7143, 0.5949, 0.7139, 0.6564, 0.7139, 0.6564, 0.7143, 0.5949, 0.6975, 0.7065, 0.6564, 0.7038, 0.6564, 0.7038, 0.6975, 0.7065, 0.6405, 0.662, 0.6397, 0.5803, 0.6397, 0.5803, 0.6405, 0.662, 0.6987, 0.5447, 0.7143, 0.5949, 0.7139, 0.6564, 0.6975, 0.7065, 0.6564, 0.7038, 0.6405, 0.662, 0.6397, 0.5803, 0.653, 0.5449, 0.6405, 0.662, 0.6397, 0.5803, 0.6397, 0.5803, 0.6405, 0.662, 0.6397, 0.5803, 0.653, 0.5449, 0.653, 0.5449, 0.6397, 0.5803, 0.6987, 0.5447, 0.7143, 0.5949, 0.7143, 0.5949, 0.6987, 0.5447, 0.7139, 0.6564, 0.6975, 0.7065, 0.6975, 0.7065, 0.7139, 0.6564, 0.6564, 0.7038, 0.6405, 0.662, 0.6405, 0.662, 0.6564, 0.7038, 0.653, 0.5449, 0.6987, 0.5447, 0.6987, 0.5447, 0.653, 0.5449, 0.7143, 0.5949, 0.7139, 0.6564, 0.7139, 0.6564, 0.7143, 0.5949, 0.625, 0.5878, 0.625, 0.5966, 0.625, 0.5, 0.625, 0.5, 0.625, 0.5878, 0.625, 0.666, 0.625, 0.666, 0.625, 0.5878, 0.625, 0.5878, 0.625, 0.666, 0.625, 0.666, 0.625, 0.5878, 0.625, 0.5966, 0.625, 0.5878, 0.625, 0.5878, 0.625, 0.5966, 0.625, 0.666, 0.625, 0.6738, 0.625, 0.6738, 0.625, 0.666, 0.625, 0.6738, 0.625, 0.5966, 0.625, 0.5966, 0.625, 0.6738, 0.625, 0.666, 0.625, 0.6738, 0.625, 0.6738, 0.625, 0.666, 0.625, 0.5966, 0.625, 0.5878, 0.625, 0.5878, 0.625, 0.5966, 0.625, 0.666, 0.625, 0.6738, 0.625, 0.6738, 0.625, 0.666, 0.625, 0.6738, 0.625, 0.5966, 0.625, 0.5966, 0.625, 0.6738, 0.625, 0.666, 0.625, 0.6738, 0.625, 0.5966, 0.625, 0.5878, 0.625, 0.6738, 0.625, 0.5966, 0.625, 0.5966, 0.625, 0.6738, 0.625, 0.5878, 0.625, 0.666, 0.625, 0.666, 0.625, 0.5878, 0.625, 0.5966, 0.625, 0.5878, 0.625, 0.5878, 0.625, 0.5966, 0.625, 0.4747, 0.625, 0.4736, 0.625, 0.3477, 0.625, 0.3525, 0.625, 0.4736, 0.625, 0.4747, 0.625, 0.5, 0.625, 0.3525, 0.625, 0.3477, 0.625, 0.25, 0.625, 0.25, 0.0, 0.0, 0.0, 0.0, 0.0, 0.0, 0.0, 0.0, 0.625, 0.3477, 0.625, 0.3525, 0.625, 0.3525, 0.625, 0.3477, 0.625, 0.4747, 0.625, 0.4736, 0.625, 0.4736, 0.625, 0.4747, 0.625, 0.8974, 0.625, 0.9021, 0.625, 0.7743, 0.625, 0.7782, 0.625, 0.9021, 0.625, 0.7743, 0.625, 0.7743, 0.625, 0.9021, 0.625, 0.7782, 0.625, 0.7743, 0.625, 0.75, 0.0, 0.0, 0.0, 0.0, 0.0, 0.0, 0.0, 0.0, 0.625, 0.7743, 0.625, 0.7782, 0.625, 0.7782, 0.625, 0.7743, 0.625, 0.8974, 0.625, 0.9021, 0.625, 0.9021, 0.625, 0.8974])
me_cube_001.use_mirror_y = True
me_cube_001.update()
arm_armature_001 = bpy.data.armatures.new('Armature.001')  # bones are not reproduced

# ---- objects
ob_hand = bpy.data.objects.new('Hand', me_cube)
ob_light = bpy.data.objects.new('Light', light_light)
ob_camera = bpy.data.objects.new('Camera', cam_camera)
ob_armature = bpy.data.objects.new('Armature', arm_armature_001)
ob_gun = bpy.data.objects.new('Gun', me_cube_001)
ob_empty = bpy.data.objects.new('Empty', None)

# ---- transforms, parenting, visibility, modifiers, constraints
ob_hand.parent = ob_armature
ob_hand.matrix_parent_inverse = Matrix(((1.0, -0.0, -0.0, -0.05214), (-0.0, 1.0, 0.0, 0.6231), (-0.0, -0.0, 1.0, 0.4412), (-0.0, 0.0, -0.0, 1.0)))
ob_hand.location = (0.0, 0.0, 0.0)
ob_hand.lock_rotations_4d = False
ob_hand.empty_display_type = 'ARROWS'
ob_hand.lineart.crease_threshold = 0.0
_vg = ob_hand.vertex_groups.new(name='Bone')
for _i, _w in zip([0, 1, 2, 3, 5, 7, 8, 10, 12, 13, 14, 15, 16, 18, 20, 22, 24, 25, 26, 27, 28, 29, 30, 31, 32, 33, 34, 35, 36, 37, 40, 41, 98, 99, 100, 101, 102, 103, 104, 105], [0.7362, 0.2597, 0.8768, 0.1727, 0.05041, 0.0489, 0.09543, 0.08503, 0.123, 0.1171, 0.1506, 0.124, 0.06504, 0.06172, 0.3499, 0.2997, 0.07295, 0.06074, 0.1307, 0.1611, 0.01633, 0.00783, 0.3165, 0.3337, 0.2853, 0.3072, 0.1388, 0.8734, 0.8437, 0.08218, 0.08426, 0.06444, 0.3303, 0.3302, 0.3286, 0.3291, 0.3337, 0.3319, 0.3302, 0.3298]): _vg.add([_i], _w, 'REPLACE')
_vg = ob_hand.vertex_groups.new(name='Bone.001')
for _i, _w in zip([0, 13, 34, 35, 36, 37, 38, 39, 40, 41, 68, 69, 72, 73], [0.09006, 0.03819, 0.7707, 0.1184, 0.08858, 0.8132, 0.1222, 0.1182, 0.7278, 0.8121, 0.01213, 0.1104, 0.005316, 0.0663]): _vg.add([_i], _w, 'REPLACE')
_vg = ob_hand.vertex_groups.new(name='Bone.002')
for _i, _w in zip([1, 3, 5, 6, 7, 8, 9, 10, 11, 12, 13, 14, 15, 16, 17, 18, 19, 20, 21, 22, 23, 24, 25, 26, 27, 28, 29, 30, 31, 32, 33, 42, 44, 50, 51, 52, 53, 54, 56, 57, 98, 99, 100, 101, 102, 103, 104, 105], [0.06585, 0.07605, 0.0609, 0.002184, 0.06958, 0.07177, 0.699, 0.09335, 0.7173, 0.08034, 0.07971, 0.06796, 0.09147, 0.06387, 0.1622, 0.07556, 0.09743, 0.06724, 0.0713, 0.08256, 0.04616, 0.1467, 0.3473, 0.1625, 0.08644, 0.0774, 0.1516, 0.07304, 0.07068, 0.07391, 0.07106, 0.01749, 0.02317, 0.8726, 0.914, 0.1564, 0.8657, 0.03004, 0.06282, 0.09745, 0.07082, 0.07076, 0.07109, 0.07103, 0.07081, 0.07087, 0.07103, 0.0711]): _vg.add([_i], _w, 'REPLACE')
_vg = ob_hand.vertex_groups.new(name='Bone.004')
for _i, _w in zip([50, 52, 54, 55, 56, 57, 82, 83, 84, 85, 86, 87, 88, 89], [0.05004, 0.06258, 0.8959, 0.8952, 0.1333, 0.1912, 0.9683, 0.8825, 1.011, 1.036, 0.9912, 0.9623, 0.9919, 0.9962]): _vg.add([_i], _w, 'REPLACE')
_vg = ob_hand.vertex_groups.new(name='Bone.005')
for _i, _w in zip([34, 37, 38, 39, 40, 41, 66, 67, 68, 69, 70, 71, 72, 73], [0.07905, 0.06404, 0.8795, 0.8692, 0.187, 0.1179, 1.043, 1.011, 0.9657, 0.8771, 0.984, 0.9948, 0.9698, 0.9277]): _vg.add([_i], _w, 'REPLACE')
_vg = ob_hand.vertex_groups.new(name='Bone.006')
for _i, _w in zip([0, 1, 2, 3, 5, 7, 8, 9, 10, 11, 12, 13, 14, 15, 16, 17, 18, 20, 21, 22, 23, 24, 25, 26, 27, 28, 29, 30, 31, 32, 33, 36, 37, 42, 43, 44, 45, 47, 48, 98, 99, 100, 101, 102, 103, 104, 105], [0.1278, 0.4446, 0.1037, 0.5131, 0.2243, 0.2102, 0.4185, 0.1526, 0.3386, 0.1182, 0.463, 0.6706, 0.4823, 0.773, 0.2847, 0.01446, 0.2564, 0.4202, 0.09478, 0.4816, 0.112, 0.4336, 0.256, 0.5283, 0.5445, 0.1874, 0.1246, 0.4487, 0.436, 0.4626, 0.4456, 0.05093, 0.0154, 0.06512, 0.09734, 0.8718, 0.8837, 0.06012, 0.07602, 0.4373, 0.4371, 0.4387, 0.4384, 0.4362, 0.437, 0.438, 0.4384]): _vg.add([_i], _w, 'REPLACE')
_vg = ob_hand.vertex_groups.new(name='Bone.007')
for _i, _w in zip([11, 13, 42, 43, 44, 45, 46, 47, 48, 49, 80], [0.0271, 0.05915, 0.8235, 0.8097, 0.07844, 0.114, 0.1011, 0.8472, 0.8001, 0.1925, 0.04014]): _vg.add([_i], _w, 'REPLACE')
_vg = ob_hand.vertex_groups.new(name='Bone.008')
for _i, _w in zip([42, 43, 46, 47, 48, 49, 74, 75, 76, 77, 78, 79, 80, 81], [0.07145, 0.07922, 0.8912, 0.08793, 0.122, 0.8218, 0.9919, 0.9754, 1.001, 0.9958, 1.021, 1.054, 0.9514, 0.9908]): _vg.add([_i], _w, 'REPLACE')
_vg = ob_hand.vertex_groups.new(name='Bone.003')
for _i, _w in zip([19, 50, 51, 52, 53, 54, 55, 56, 57, 82, 83, 87], [0.04163, 0.05772, 0.05993, 0.7184, 0.08021, 0.06295, 0.08782, 0.7999, 0.7085, 0.004682, 0.1027, 0.01803]): _vg.add([_i], _w, 'REPLACE')
_vg = ob_hand.vertex_groups.new(name='Bone.009')
for _i, _w in zip([1, 3, 4, 5, 6, 7, 8, 9, 10, 11, 12, 14, 16, 17, 18, 19, 20, 21, 22, 23, 24, 25, 26, 27, 28, 29, 30, 31, 32, 33, 52, 53, 58, 59, 60, 61, 62, 63, 64, 65, 98, 99, 100, 101, 102, 103, 104, 105], [0.2151, 0.2285, 0.9494, 0.6566, 0.948, 0.6645, 0.4047, 0.1187, 0.4761, 0.09208, 0.3256, 0.288, 0.5786, 0.7826, 0.5999, 0.8127, 0.1326, 0.808, 0.1253, 0.8107, 0.3235, 0.3315, 0.1749, 0.1773, 0.6834, 0.6898, 0.1403, 0.1342, 0.1606, 0.1554, 0.05974, 0.03145, 0.8912, 0.905, 0.8886, 0.908, 0.04536, 0.05477, 0.04817, 0.07955, 0.1371, 0.1375, 0.1375, 0.1372, 0.1341, 0.1354, 0.1362, 0.1363]): _vg.add([_i], _w, 'REPLACE')
_vg = ob_hand.vertex_groups.new(name='Bone.010')
for _i, _w in zip([58, 59, 62, 63, 64, 65, 93, 94, 95], [0.03694, 0.02806, 0.4269, 0.02854, 0.4387, 0.03325, 0.02092, 0.05025, 0.00195]): _vg.add([_i], _w, 'REPLACE')
_vg = ob_hand.vertex_groups.new(name='Bone.011')
for _i, _w in zip([58, 59, 60, 61, 62, 63, 64, 65, 90, 91, 92, 93, 94, 95, 96, 97], [0.02381, 0.04733, 0.08349, 0.07476, 0.5241, 0.9049, 0.5119, 0.8786, 0.9824, 0.9774, 0.972, 0.9548, 0.9417, 0.9677, 0.9937, 1.005]): _vg.add([_i], _w, 'REPLACE')
_m = ob_hand.modifiers.new('Armature', 'ARMATURE')
_m = ob_hand.modifiers.new('Armature.001', 'ARMATURE')
_m.object = ob_armature
ob_light.location = (4.076, 1.005, 5.904)
ob_light.rotation_euler = (0.6503, 0.05522, 1.866)
ob_light.lock_rotations_4d = False
ob_light.empty_display_type = 'ARROWS'
ob_light.color = (0.0, 0.0, 0.0, 0.0)
ob_light.lineart.crease_threshold = 0.0
ob_camera.location = (7.359, -6.926, 4.958)
ob_camera.rotation_euler = (1.109, 0.0, 0.8149)
ob_camera.lock_rotations_4d = False
ob_camera.empty_display_type = 'ARROWS'
ob_camera.color = (0.0, 0.0, 0.0, 0.0)
ob_camera.display_type = 'WIRE'
ob_camera.lineart.crease_threshold = 0.0
ob_armature.location = (0.05214, -0.6231, -0.4412)
ob_gun.location = (0.5871, -0.188, 0.7019)
ob_gun.rotation_euler = (0.0, 1.531, 0.0)
ob_gun.scale = (1.441, 1.0, 1.441)
ob_gun.use_mesh_mirror_y = True
ob_empty.location = (0.0, 0.0, 0.0)
ob_empty.rotation_euler = (1.479, -0.0009114, 3.093)
ob_empty.scale = (-1.0, 1.0, 1.0)
ob_empty.empty_display_type = 'IMAGE'
ob_empty.empty_display_size = 5.484
ob_empty.empty_image_offset = (-0.7789, -0.4153)
ob_empty.use_empty_image_alpha = True
ob_empty.color = (1.0, 1.0, 1.0, 0.08808)

# ---- collection membership
col_hand_collection.objects.link(ob_hand)
col_hand_collection.objects.link(ob_light)
col_hand_collection.objects.link(ob_camera)
col_hand_collection.objects.link(ob_armature)
col_gun_collection.objects.link(ob_gun)
col_gun_collection.objects.link(ob_empty)

# ---- scene / render settings (as saved in the file)
scene.camera = ob_camera
scene.frame_start = 1; scene.frame_end = 250; scene.frame_set(0)
scene.render.engine = 'BLENDER_EEVEE_NEXT'
scene.cycles.sampling_pattern = 'TABULATED_SOBOL'
bpy.context.view_layer.update()
